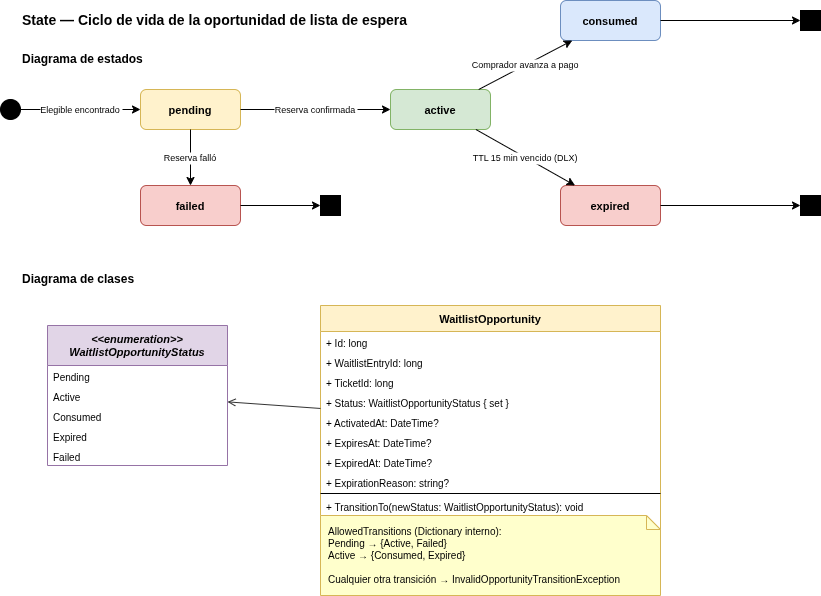

The diagram above was exported from draw.io. Its source (the exported page's mxGraphModel, read from the mxfile embedded in the PNG):
<mxGraphModel dx="605" dy="827" grid="0" gridSize="10" guides="1" tooltips="1" connect="1" arrows="1" fold="1" page="1" pageScale="1" pageWidth="1200" pageHeight="900" math="0" shadow="0">
  <root>
    <mxCell id="0" />
    <mxCell id="1" parent="0" />
    <mxCell id="title" value="&lt;b&gt;State — Ciclo de vida de la oportunidad de lista de espera&lt;/b&gt;" style="text;html=1;align=left;verticalAlign=middle;fontSize=14;" parent="1" vertex="1">
      <mxGeometry x="40" y="20" width="550" height="30" as="geometry" />
    </mxCell>
    <mxCell id="sd_title" value="&lt;b&gt;Diagrama de estados&lt;/b&gt;" style="text;html=1;align=left;fontSize=12;" parent="1" vertex="1">
      <mxGeometry x="40" y="60" width="200" height="20" as="geometry" />
    </mxCell>
    <mxCell id="init" value="" style="ellipse;fillColor=#000000;strokeColor=#000000;" parent="1" vertex="1">
      <mxGeometry x="20" y="114" width="20" height="20" as="geometry" />
    </mxCell>
    <mxCell id="s_pending" value="pending" style="rounded=1;fillColor=#fff2cc;strokeColor=#d6b656;fontStyle=1;fontSize=11;" parent="1" vertex="1">
      <mxGeometry x="160" y="104" width="100" height="40" as="geometry" />
    </mxCell>
    <mxCell id="s_active" value="active" style="rounded=1;fillColor=#d5e8d4;strokeColor=#82b366;fontStyle=1;fontSize=11;" parent="1" vertex="1">
      <mxGeometry x="410" y="104" width="100" height="40" as="geometry" />
    </mxCell>
    <mxCell id="s_consumed" value="consumed" style="rounded=1;fillColor=#dae8fc;strokeColor=#6c8ebf;fontStyle=1;fontSize=11;" parent="1" vertex="1">
      <mxGeometry x="580" y="15" width="100" height="40" as="geometry" />
    </mxCell>
    <mxCell id="s_expired" value="expired" style="rounded=1;fillColor=#f8cecc;strokeColor=#b85450;fontStyle=1;fontSize=11;" parent="1" vertex="1">
      <mxGeometry x="580" y="200" width="100" height="40" as="geometry" />
    </mxCell>
    <mxCell id="s_failed" value="failed" style="rounded=1;fillColor=#f8cecc;strokeColor=#b85450;fontStyle=1;fontSize=11;" parent="1" vertex="1">
      <mxGeometry x="160" y="200" width="100" height="40" as="geometry" />
    </mxCell>
    <mxCell id="final1" value="" style="ellipse;fillColor=#000000;strokeColor=#000000;shape=doubleCircle;" parent="1" vertex="1">
      <mxGeometry x="820" y="25" width="20" height="20" as="geometry" />
    </mxCell>
    <mxCell id="final2" value="" style="ellipse;fillColor=#000000;strokeColor=#000000;shape=doubleCircle;" parent="1" vertex="1">
      <mxGeometry x="820" y="210" width="20" height="20" as="geometry" />
    </mxCell>
    <mxCell id="final3" value="" style="ellipse;fillColor=#000000;strokeColor=#000000;shape=doubleCircle;" parent="1" vertex="1">
      <mxGeometry x="340" y="210" width="20" height="20" as="geometry" />
    </mxCell>
    <mxCell id="t0" value="Elegible encontrado" style="fontSize=9;" parent="1" source="init" target="s_pending" edge="1">
      <mxGeometry relative="1" as="geometry" />
    </mxCell>
    <mxCell id="t1" value="Reserva confirmada" style="fontSize=9;" parent="1" source="s_pending" target="s_active" edge="1">
      <mxGeometry relative="1" as="geometry" />
    </mxCell>
    <mxCell id="t2" value="Reserva falló" style="fontSize=9;" parent="1" source="s_pending" target="s_failed" edge="1">
      <mxGeometry relative="1" as="geometry" />
    </mxCell>
    <mxCell id="t3" value="Comprador avanza a pago" style="fontSize=9;" parent="1" source="s_active" target="s_consumed" edge="1">
      <mxGeometry relative="1" as="geometry" />
    </mxCell>
    <mxCell id="t4" value="TTL 15 min vencido (DLX)" style="fontSize=9;" parent="1" source="s_active" target="s_expired" edge="1">
      <mxGeometry relative="1" as="geometry" />
    </mxCell>
    <mxCell id="t5" value="" style="" parent="1" source="s_consumed" target="final1" edge="1">
      <mxGeometry relative="1" as="geometry" />
    </mxCell>
    <mxCell id="t6" value="" style="" parent="1" source="s_expired" target="final2" edge="1">
      <mxGeometry relative="1" as="geometry" />
    </mxCell>
    <mxCell id="t7" value="" style="" parent="1" source="s_failed" target="final3" edge="1">
      <mxGeometry relative="1" as="geometry" />
    </mxCell>
    <mxCell id="cd_title" value="&lt;b&gt;Diagrama de clases&lt;/b&gt;" style="text;html=1;align=left;fontSize=12;" parent="1" vertex="1">
      <mxGeometry x="40" y="280" width="200" height="20" as="geometry" />
    </mxCell>
    <mxCell id="enum" value="&lt;&lt;enumeration&gt;&gt;&#10;WaitlistOpportunityStatus" style="swimlane;fontStyle=3;align=center;startSize=40;fontSize=11;fillColor=#e1d5e7;strokeColor=#9673a6;" parent="1" vertex="1">
      <mxGeometry x="67" y="340" width="180" height="140" as="geometry" />
    </mxCell>
    <mxCell id="e1" value="Pending" style="text;align=left;fontSize=10;spacingLeft=4;" parent="enum" vertex="1">
      <mxGeometry y="40" width="180" height="20" as="geometry" />
    </mxCell>
    <mxCell id="e2" value="Active" style="text;align=left;fontSize=10;spacingLeft=4;" parent="enum" vertex="1">
      <mxGeometry y="60" width="180" height="20" as="geometry" />
    </mxCell>
    <mxCell id="e3" value="Consumed" style="text;align=left;fontSize=10;spacingLeft=4;" parent="enum" vertex="1">
      <mxGeometry y="80" width="180" height="20" as="geometry" />
    </mxCell>
    <mxCell id="e4" value="Expired" style="text;align=left;fontSize=10;spacingLeft=4;" parent="enum" vertex="1">
      <mxGeometry y="100" width="180" height="20" as="geometry" />
    </mxCell>
    <mxCell id="e5" value="Failed" style="text;align=left;fontSize=10;spacingLeft=4;" parent="enum" vertex="1">
      <mxGeometry y="120" width="180" height="20" as="geometry" />
    </mxCell>
    <mxCell id="entity" value="WaitlistOpportunity" style="swimlane;fontStyle=1;align=center;startSize=26;fontSize=11;fillColor=#fff2cc;strokeColor=#d6b656;" parent="1" vertex="1">
      <mxGeometry x="340" y="320" width="340" height="230" as="geometry" />
    </mxCell>
    <mxCell id="ef1" value="+ Id: long" style="text;align=left;fontSize=10;spacingLeft=4;" parent="entity" vertex="1">
      <mxGeometry y="26" width="340" height="20" as="geometry" />
    </mxCell>
    <mxCell id="ef2" value="+ WaitlistEntryId: long" style="text;align=left;fontSize=10;spacingLeft=4;" parent="entity" vertex="1">
      <mxGeometry y="46" width="340" height="20" as="geometry" />
    </mxCell>
    <mxCell id="ef3" value="+ TicketId: long" style="text;align=left;fontSize=10;spacingLeft=4;" parent="entity" vertex="1">
      <mxGeometry y="66" width="340" height="20" as="geometry" />
    </mxCell>
    <mxCell id="ef4" value="+ Status: WaitlistOpportunityStatus { set }" style="text;align=left;fontSize=10;spacingLeft=4;" parent="entity" vertex="1">
      <mxGeometry y="86" width="340" height="20" as="geometry" />
    </mxCell>
    <mxCell id="ef5" value="+ ActivatedAt: DateTime?" style="text;align=left;fontSize=10;spacingLeft=4;" parent="entity" vertex="1">
      <mxGeometry y="106" width="340" height="20" as="geometry" />
    </mxCell>
    <mxCell id="ef5b" value="+ ExpiresAt: DateTime?" style="text;align=left;fontSize=10;spacingLeft=4;" parent="entity" vertex="1">
      <mxGeometry y="126" width="340" height="20" as="geometry" />
    </mxCell>
    <mxCell id="ef5c" value="+ ExpiredAt: DateTime?" style="text;align=left;fontSize=10;spacingLeft=4;" parent="entity" vertex="1">
      <mxGeometry y="146" width="340" height="20" as="geometry" />
    </mxCell>
    <mxCell id="ef5d" value="+ ExpirationReason: string?" style="text;align=left;fontSize=10;spacingLeft=4;" parent="entity" vertex="1">
      <mxGeometry y="166" width="340" height="20" as="geometry" />
    </mxCell>
    <mxCell id="esep" value="" style="line;strokeWidth=1;" parent="entity" vertex="1">
      <mxGeometry y="186" width="340" height="4" as="geometry" />
    </mxCell>
    <mxCell id="em1" value="+ TransitionTo(newStatus: WaitlistOpportunityStatus): void" style="text;align=left;fontSize=10;spacingLeft=4;" parent="entity" vertex="1">
      <mxGeometry y="190" width="340" height="24" as="geometry" />
    </mxCell>
    <mxCell id="assoc1" style="endArrow=open;endFill=1;strokeColor=#333333;" parent="1" source="entity" target="enum" edge="1">
      <mxGeometry relative="1" as="geometry" />
    </mxCell>
    <mxCell id="note_trans" value="AllowedTransitions (Dictionary interno):&#10;Pending → {Active, Failed}&#10;Active → {Consumed, Expired}&#10;&#10;Cualquier otra transición → InvalidOpportunityTransitionException" style="shape=note;size=14;fillColor=#ffffcc;strokeColor=#d6b656;fontSize=10;align=left;spacingLeft=6;" parent="1" vertex="1">
      <mxGeometry x="340" y="530" width="340" height="80" as="geometry" />
    </mxCell>
  </root>
</mxGraphModel>